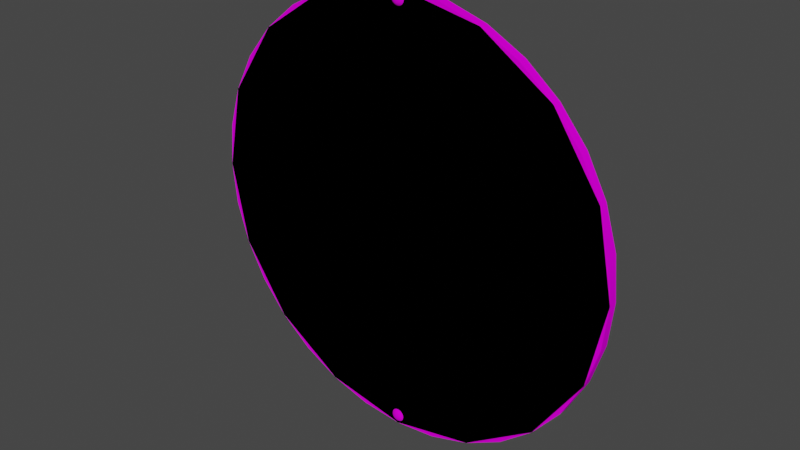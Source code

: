 # Source: trolley_stop.blend  (saved by Blender 2.92.15; exported with 4.5.12 LTS)
import bpy
from mathutils import Matrix  # noqa: F401  (used for matrix-valued properties, if any)

bpy.ops.wm.read_factory_settings(use_empty=True)
scene = bpy.context.scene
scene.name = 'light_signal001a.qc'

# ---- collections
col_trolleysign = bpy.data.collections.new('trolleysign'); scene.collection.children.link(col_trolleysign)
col_trolleysign_lod1 = bpy.data.collections.new('trolleysign_LoD1'); scene.collection.children.link(col_trolleysign_lod1)
col_trolleysign_lod2 = bpy.data.collections.new('trolleysign_LoD2'); scene.collection.children.link(col_trolleysign_lod2)
col_trolleysign_lod3 = bpy.data.collections.new('trolleysign_LoD3'); scene.collection.children.link(col_trolleysign_lod3)
col_trolleysign_phy = bpy.data.collections.new('trolleysign_phy'); scene.collection.children.link(col_trolleysign_phy)

# ---- images (referenced by path relative to the original .blend; pixels are not part of the script)
import os
ASSET_DIR = os.environ.get("B2B_ASSET_DIR", "")  # directory of the original .blend (textures are referenced by path, not embedded)
HERE = os.path.dirname(os.path.abspath(__file__))  # packed textures are extracted next to this script under _unpacked/

def load_image(name, relpath, width, height, colorspace="sRGB"):
    """Load a texture the original file referenced (path relative to the .blend, or extracted next to this script)."""
    p = next((c for c in (os.path.join(HERE, relpath), os.path.join(ASSET_DIR, relpath)) if relpath and os.path.exists(c)), "")
    if p:
        img = bpy.data.images.load(p, check_existing=True)
        img.name = name
    else:  # same state as the original file: an image datablock whose file is absent (Cycles renders it pink)
        img = bpy.data.images.new(name, width, height)
        img.source = "FILE"
        img.filepath = "//" + (relpath or name)
    img.colorspace_settings.name = colorspace
    return img
img_jazz_streetsign = load_image('jazz_streetsign', 'jazz_streetsign.tga', 1024, 1024, 'sRGB')

# ---- materials (node trees are filled in below, after node groups)
mat_jazz_streetsign = bpy.data.materials.new('jazz_streetsign')

# ---- material node trees
mat_jazz_streetsign.use_nodes = True; mat_jazz_streetsign.node_tree.nodes.clear()
_N = mat_jazz_streetsign.node_tree.nodes; _L = mat_jazz_streetsign.node_tree.links
n0 = _N.new('ShaderNodeBsdfPrincipled'); n0.name = 'Principled BSDF'; n0.location = (10, 300)
n0.distribution = 'GGX'
n0.subsurface_method = 'BURLEY'
n0.inputs[3].default_value = 1.45
n0.inputs[13].default_value = 0.0
n0.inputs[27].default_value = (0.0, 0.0, 0.0, 1.0)
n0.inputs[28].default_value = 1.0
n1 = _N.new('ShaderNodeOutputMaterial'); n1.name = 'Material Output'; n1.location = (300, 300)
n2 = _N.new('ShaderNodeTexImage'); n2.name = 'Image Texture'; n2.location = (-450, 242)
n2.image = img_jazz_streetsign
_L.new(n0.outputs[0], n1.inputs[0])
_L.new(n2.outputs[0], n0.inputs[0])
n1.is_active_output = True

# ---- world
world_world = bpy.data.worlds.new('World'); scene.world = world_world
world_world.use_nodes = True; world_world.node_tree.nodes.clear()
_N = world_world.node_tree.nodes; _L = world_world.node_tree.links
n0 = _N.new('ShaderNodeOutputWorld'); n0.name = 'World Output'; n0.location = (300, 300)
n1 = _N.new('ShaderNodeBackground'); n1.name = 'Background'; n1.location = (10, 300)
n1.inputs[0].default_value = (0.05088, 0.05088, 0.05088, 1.0)
_L.new(n1.outputs[0], n0.inputs[0])
n0.is_active_output = True
world_world.color = (0.05088, 0.05088, 0.05088)
world_world.use_sun_shadow = False
world_world.sun_shadow_jitter_overblur = 0.0

# ---- meshes
me_cube_001 = bpy.data.meshes.new('Cube.001')
me_cube_001.from_pydata([(0.0, -2.453, 32.2), (0.0, -2.311, 32.48), (0.0, -2.125, 32.64), (0.07699, -2.53, 31.81), (0.2193, -2.453, 32.15), (0.3281, -2.311, 32.42), (0.3871, -2.125, 32.56), (0.1423, -2.53, 31.77), (0.4051, -2.453, 32.03), (0.6063, -2.311, 32.23), (0.7152, -2.125, 32.34), (0.1859, -2.53, 31.7), (0.5293, -2.453, 31.84), (0.7922, -2.311, 31.95), (0.9344, -2.125, 32.01), (0.2012, -2.53, 31.63), (0.5729, -2.453, 31.63), (0.8575, -2.311, 31.63), (1.011, -2.125, 31.63), (0.1859, -2.53, 31.55), (0.5293, -2.453, 31.41), (0.7922, -2.311, 31.3), (0.9344, -2.125, 31.24), (0.1423, -2.53, 31.48), (0.4051, -2.453, 31.22), (0.6063, -2.311, 31.02), (0.7152, -2.125, 30.91), (0.07699, -2.53, 31.44), (0.2193, -2.453, 31.1), (0.3281, -2.311, 30.83), (0.3871, -2.125, 30.69), (0.0, -2.53, 31.42), (0.0, -2.453, 31.05), (0.0, -2.311, 30.77), (0.0, -2.125, 30.61), (-0.07699, -2.53, 31.44), (-0.2193, -2.453, 31.1), (-0.3281, -2.311, 30.83), (-0.3871, -2.125, 30.69), (-0.1423, -2.53, 31.48), (-0.4051, -2.453, 31.22), (-0.6063, -2.311, 31.02), (-0.7152, -2.125, 30.91), (-3.278e-07, -2.54, 31.63), (-0.1859, -2.53, 31.55), (-0.5293, -2.453, 31.41), (-0.7922, -2.311, 31.3), (-0.9344, -2.125, 31.24), (-0.2012, -2.53, 31.63), (-0.5729, -2.453, 31.63), (-0.8575, -2.311, 31.63), (-1.011, -2.125, 31.63), (-0.1859, -2.53, 31.7), (-0.5293, -2.453, 31.84), (-0.7922, -2.311, 31.95), (-0.9344, -2.125, 32.01), (-0.1423, -2.53, 31.77), (-0.4051, -2.453, 32.03), (-0.6063, -2.311, 32.23), (-0.7152, -2.125, 32.34), (-0.07699, -2.53, 31.81), (-0.2193, -2.453, 32.15), (-0.3281, -2.311, 32.42), (-0.3871, -2.125, 32.56), (0.0, -2.53, 31.83)], [], [(43, 7, 3), (61, 0, 1, 62), (5, 1, 0, 4), (12, 8, 7, 11), (6, 2, 1, 5), (64, 3, 4, 0), (14, 10, 9, 13), (43, 11, 7), (13, 9, 8, 12), (16, 12, 11, 15), (18, 14, 13, 17), (62, 1, 2, 63), (43, 15, 11), (17, 13, 12, 16), (20, 16, 15, 19), (22, 18, 17, 21), (43, 19, 15), (21, 17, 16, 20), (26, 22, 21, 25), (24, 20, 19, 23), (25, 21, 20, 24), (30, 26, 25, 29), (43, 23, 19), (28, 24, 23, 27), (29, 25, 24, 28), (34, 30, 29, 33), (43, 27, 23), (32, 28, 27, 31), (43, 31, 27), (33, 29, 28, 32), (36, 32, 31, 35), (38, 34, 33, 37), (43, 35, 31), (37, 33, 32, 36), (40, 36, 35, 39), (42, 38, 37, 41), (43, 39, 35), (41, 37, 36, 40), (46, 41, 40, 45), (45, 40, 39, 44), (47, 42, 41, 46), (43, 44, 39), (50, 46, 45, 49), (49, 45, 44, 48), (51, 47, 46, 50), (43, 48, 44), (53, 49, 48, 52), (55, 51, 50, 54), (43, 52, 48), (54, 50, 49, 53), (59, 55, 54, 58), (57, 53, 52, 56), (43, 56, 52), (58, 54, 53, 57), (63, 59, 58, 62), (61, 57, 56, 60), (43, 60, 56), (62, 58, 57, 61), (0, 61, 60, 64), (43, 64, 60), (10, 6, 5, 9), (43, 3, 64), (9, 5, 4, 8), (8, 4, 3, 7)])
me_cube_001.polygons.foreach_set('use_smooth', [True] * 64)
_uv = me_cube_001.uv_layers.new(name='UVMap')
_uv.uv.foreach_set('vector', [0.1721, 0.1001, 0.169, 0.1147, 0.1637, 0.1124, 0.1299, 0.1081, 0.1361, 0.1237, 0.1159, 0.1369, 0.1059, 0.1127, 0.1342, 0.1559, 0.1159, 0.1369, 0.1361, 0.1237, 0.1479, 0.1356, 0.1802, 0.1424, 0.1633, 0.1422, 0.169, 0.1147, 0.1749, 0.1147, 0.123, 0.1723, 0.09894, 0.148, 0.1159, 0.1369, 0.1342, 0.1559, 0.1596, 0.1083, 0.1637, 0.1124, 0.1479, 0.1356, 0.1361, 0.1237, 0.1891, 0.186, 0.1545, 0.186, 0.1586, 0.1659, 0.1848, 0.1662, 0.1721, 0.1001, 0.1749, 0.1147, 0.169, 0.1147, 0.1848, 0.1662, 0.1586, 0.1659, 0.1633, 0.1422, 0.1802, 0.1424, 0.1957, 0.1359, 0.1802, 0.1424, 0.1749, 0.1147, 0.1802, 0.1126, 0.2206, 0.1727, 0.1891, 0.186, 0.1848, 0.1662, 0.2091, 0.1562, 0.1059, 0.1127, 0.1159, 0.1369, 0.09894, 0.148, 0.08651, 0.1163, 0.1721, 0.1001, 0.1802, 0.1126, 0.1749, 0.1147, 0.2091, 0.1562, 0.1848, 0.1662, 0.1802, 0.1424, 0.1957, 0.1359, 0.2076, 0.1242, 0.1957, 0.1359, 0.1802, 0.1126, 0.1844, 0.1085, 0.2445, 0.1485, 0.2206, 0.1727, 0.2091, 0.1562, 0.2278, 0.1376, 0.1721, 0.1001, 0.1844, 0.1085, 0.1802, 0.1126, 0.2278, 0.1376, 0.2091, 0.1562, 0.1957, 0.1359, 0.2076, 0.1242, 0.2573, 0.1172, 0.2445, 0.1485, 0.2278, 0.1376, 0.2379, 0.1136, 0.2142, 0.1088, 0.2076, 0.1242, 0.1844, 0.1085, 0.1866, 0.1032, 0.2379, 0.1136, 0.2278, 0.1376, 0.2076, 0.1242, 0.2142, 0.1088, 0.2573, 0.08374, 0.2573, 0.1172, 0.2379, 0.1136, 0.2381, 0.08745, 0.1721, 0.1001, 0.1866, 0.1032, 0.1844, 0.1085, 0.2142, 0.09207, 0.2142, 0.1088, 0.1866, 0.1032, 0.1867, 0.09734, 0.2381, 0.08745, 0.2379, 0.1136, 0.2142, 0.1088, 0.2142, 0.09207, 0.2449, 0.05228, 0.2573, 0.08374, 0.2381, 0.08745, 0.228, 0.06335, 0.1721, 0.1001, 0.1867, 0.09734, 0.1866, 0.1032, 0.208, 0.07653, 0.2142, 0.09207, 0.1867, 0.09734, 0.1845, 0.09197, 0.1721, 0.1001, 0.1845, 0.09197, 0.1867, 0.09734, 0.228, 0.06335, 0.2381, 0.08745, 0.2142, 0.09207, 0.208, 0.07653, 0.1962, 0.06468, 0.208, 0.07653, 0.1845, 0.09197, 0.1805, 0.08783, 0.221, 0.02814, 0.2449, 0.05228, 0.228, 0.06335, 0.2099, 0.04449, 0.1721, 0.1001, 0.1805, 0.08783, 0.1845, 0.09197, 0.2099, 0.04449, 0.228, 0.06335, 0.208, 0.07653, 0.1962, 0.06468, 0.1808, 0.05808, 0.1962, 0.06468, 0.1805, 0.08783, 0.1751, 0.08555, 0.1897, 0.01453, 0.221, 0.02814, 0.2099, 0.04449, 0.1856, 0.03448, 0.1721, 0.1001, 0.1751, 0.08555, 0.1805, 0.08783, 0.1856, 0.03448, 0.2099, 0.04449, 0.1962, 0.06468, 0.1808, 0.05808, 0.1595, 0.03402, 0.1856, 0.03448, 0.1808, 0.05808, 0.164, 0.05782, 0.164, 0.05782, 0.1808, 0.05808, 0.1751, 0.08555, 0.1693, 0.08549, 0.1555, 0.01444, 0.1897, 0.01453, 0.1856, 0.03448, 0.1595, 0.03402, 0.1721, 0.1001, 0.1693, 0.08549, 0.1751, 0.08555, 0.1351, 0.0438, 0.1595, 0.03402, 0.164, 0.05782, 0.1485, 0.06422, 0.1485, 0.06422, 0.164, 0.05782, 0.1693, 0.08549, 0.1639, 0.08766, 0.1243, 0.0273, 0.1555, 0.01444, 0.1595, 0.03402, 0.1351, 0.0438, 0.1721, 0.1001, 0.1639, 0.08766, 0.1693, 0.08549, 0.1365, 0.07592, 0.1485, 0.06422, 0.1639, 0.08766, 0.1598, 0.09175, 0.09978, 0.05095, 0.1243, 0.0273, 0.1351, 0.0438, 0.1166, 0.06236, 0.1721, 0.1001, 0.1598, 0.09175, 0.1639, 0.08766, 0.1166, 0.06236, 0.1351, 0.0438, 0.1485, 0.06422, 0.1365, 0.07592, 0.08663, 0.08255, 0.09978, 0.05095, 0.1166, 0.06236, 0.1063, 0.08635, 0.13, 0.09143, 0.1365, 0.07592, 0.1598, 0.09175, 0.1575, 0.09709, 0.1721, 0.1001, 0.1575, 0.09709, 0.1598, 0.09175, 0.1063, 0.08635, 0.1166, 0.06236, 0.1365, 0.07592, 0.13, 0.09143, 0.08651, 0.1163, 0.08663, 0.08255, 0.1063, 0.08635, 0.1059, 0.1127, 0.1299, 0.1081, 0.13, 0.09143, 0.1575, 0.09709, 0.1575, 0.1029, 0.1721, 0.1001, 0.1575, 0.1029, 0.1575, 0.09709, 0.1059, 0.1127, 0.1063, 0.08635, 0.13, 0.09143, 0.1299, 0.1081, 0.1361, 0.1237, 0.1299, 0.1081, 0.1575, 0.1029, 0.1596, 0.1083, 0.1721, 0.1001, 0.1596, 0.1083, 0.1575, 0.1029, 0.1545, 0.186, 0.123, 0.1723, 0.1342, 0.1559, 0.1586, 0.1659, 0.1721, 0.1001, 0.1637, 0.1124, 0.1596, 0.1083, 0.1586, 0.1659, 0.1342, 0.1559, 0.1479, 0.1356, 0.1633, 0.1422, 0.1633, 0.1422, 0.1479, 0.1356, 0.1637, 0.1124, 0.169, 0.1147])
me_cube_001.materials.append(mat_jazz_streetsign)
me_cube_001.use_remesh_fix_poles = True
me_cube_001.use_remesh_preserve_attributes = False
me_cube_001.use_mirror_vertex_groups = False
me_cube_001.update()
me_cylinder_002 = bpy.data.meshes.new('Cylinder.002')
me_cylinder_002.from_pydata([(-7.816e-14, -0.75, -1.02e-05), (-7.816e-14, -2.125, -1.024e-05), (-7.816e-14, -0.75, 33.0), (-7.816e-14, -2.125, 33.0), (6.438, -0.75, 32.37), (6.438, -2.125, 32.37), (12.63, -0.75, 30.49), (12.63, -2.125, 30.49), (18.33, -0.75, 27.44), (18.33, -2.125, 27.44), (23.33, -0.75, 23.33), (23.33, -2.125, 23.33), (27.44, -0.75, 18.33), (27.44, -2.125, 18.33), (30.49, -0.75, 12.63), (30.49, -2.125, 12.63), (32.37, -0.75, 6.438), (32.37, -2.125, 6.438), (33.0, -0.75, -7.745e-06), (33.0, -2.125, -7.786e-06), (32.37, -0.75, -6.438), (32.37, -2.125, -6.438), (30.49, -0.75, -12.63), (30.49, -2.125, -12.63), (27.44, -0.75, -18.33), (27.44, -2.125, -18.33), (23.33, -0.75, -23.33), (23.33, -2.125, -23.33), (18.33, -0.75, -27.44), (18.33, -2.125, -27.44), (12.63, -0.75, -30.49), (12.63, -2.125, -30.49), (6.438, -0.75, -32.37), (6.438, -2.125, -32.37), (-1.075e-05, -0.75, -33.0), (-1.075e-05, -2.125, -33.0), (-6.438, -0.75, -32.37), (-6.438, -2.125, -32.37), (-12.63, -0.75, -30.49), (-12.63, -2.125, -30.49), (-18.33, -0.75, -27.44), (-18.33, -2.125, -27.44), (-23.33, -0.75, -23.33), (-23.33, -2.125, -23.33), (-27.44, -0.75, -18.33), (-27.44, -2.125, -18.33), (-30.49, -0.75, -12.63), (-30.49, -2.125, -12.63), (-32.37, -0.75, -6.438), (-32.37, -2.125, -6.438), (-33.0, -0.75, 2.164e-05), (-33.0, -2.125, 2.16e-05), (-32.37, -0.75, 6.438), (-32.37, -2.125, 6.438), (-30.49, -0.75, 12.63), (-30.49, -2.125, 12.63), (-27.44, -0.75, 18.33), (-27.44, -2.125, 18.33), (-23.33, -0.75, 23.33), (-23.33, -2.125, 23.33), (-18.33, -0.75, 27.44), (-18.33, -2.125, 27.44), (-12.63, -0.75, 30.49), (-12.63, -2.125, 30.49), (-6.438, -0.75, 32.37), (-6.438, -2.125, 32.37)], [], [(0, 2, 4), (1, 5, 3), (2, 3, 5, 4), (0, 4, 6), (1, 7, 5), (4, 5, 7, 6), (0, 6, 8), (1, 9, 7), (6, 7, 9, 8), (0, 8, 10), (1, 11, 9), (8, 9, 11, 10), (0, 10, 12), (1, 13, 11), (10, 11, 13, 12), (0, 12, 14), (1, 15, 13), (12, 13, 15, 14), (0, 14, 16), (1, 17, 15), (14, 15, 17, 16), (0, 16, 18), (1, 19, 17), (16, 17, 19, 18), (0, 18, 20), (1, 21, 19), (18, 19, 21, 20), (0, 20, 22), (1, 23, 21), (20, 21, 23, 22), (0, 22, 24), (1, 25, 23), (22, 23, 25, 24), (0, 24, 26), (1, 27, 25), (24, 25, 27, 26), (0, 26, 28), (1, 29, 27), (26, 27, 29, 28), (0, 28, 30), (1, 31, 29), (28, 29, 31, 30), (0, 30, 32), (1, 33, 31), (30, 31, 33, 32), (0, 32, 34), (1, 35, 33), (32, 33, 35, 34), (0, 34, 36), (1, 37, 35), (34, 35, 37, 36), (0, 36, 38), (1, 39, 37), (36, 37, 39, 38), (0, 38, 40), (1, 41, 39), (38, 39, 41, 40), (0, 40, 42), (1, 43, 41), (40, 41, 43, 42), (0, 42, 44), (1, 45, 43), (42, 43, 45, 44), (0, 44, 46), (1, 47, 45), (44, 45, 47, 46), (0, 46, 48), (1, 49, 47), (46, 47, 49, 48), (0, 48, 50), (1, 51, 49), (48, 49, 51, 50), (0, 50, 52), (1, 53, 51), (50, 51, 53, 52), (0, 52, 54), (1, 55, 53), (52, 53, 55, 54), (0, 54, 56), (1, 57, 55), (54, 55, 57, 56), (0, 56, 58), (1, 59, 57), (56, 57, 59, 58), (0, 58, 60), (1, 61, 59), (58, 59, 61, 60), (0, 60, 62), (1, 63, 61), (60, 61, 63, 62), (0, 62, 64), (1, 65, 63), (62, 63, 65, 64), (0, 64, 2), (1, 3, 65), (64, 65, 3, 2)])
me_cylinder_002.polygons.foreach_set('use_smooth', [True] * 96)
_k = set([(2, 4), (2, 64), (3, 5), (3, 65), (4, 6), (5, 7), (6, 8), (7, 9), (8, 10), (9, 11), (10, 12), (11, 13), (12, 14), (13, 15), (14, 16), (15, 17), (16, 18), (17, 19), (18, 20), (19, 21), (20, 22), (21, 23), (22, 24), (23, 25), (24, 26), (25, 27), (26, 28), (27, 29), (28, 30), (29, 31), (30, 32), (31, 33), (32, 34), (33, 35), (34, 36), (35, 37), (36, 38), (37, 39), (38, 40), (39, 41), (40, 42), (41, 43), (42, 44), (43, 45), (44, 46), (45, 47), (46, 48), (47, 49), (48, 50), (49, 51), (50, 52), (51, 53), (52, 54), (53, 55), (54, 56), (55, 57), (56, 58), (57, 59), (58, 60), (59, 61), (60, 62), (61, 63), (62, 64), (63, 65)])
me_cylinder_002.attributes.new('sharp_edge', 'BOOLEAN', 'EDGE').data.foreach_set('value', [ (min(e.vertices), max(e.vertices)) in _k for e in me_cylinder_002.edges])
_uv = me_cylinder_002.uv_layers.new(name='UVMap')
_uv.uv.foreach_set('vector', [0.3945, 0.7363, 0.3945, 0.8563, 0.4179, 0.854, 0.7471, 0.608, 0.7939, 0.8434, 0.7471, 0.848, 0.747, 0.8559, 0.7471, 0.8504, 0.7944, 0.8458, 0.7954, 0.8512, 0.3945, 0.7363, 0.4179, 0.854, 0.4405, 0.8472, 0.7471, 0.608, 0.8389, 0.8298, 0.7939, 0.8434, 0.7954, 0.8512, 0.7944, 0.8458, 0.8398, 0.832, 0.8419, 0.8371, 0.3945, 0.7363, 0.4405, 0.8472, 0.4612, 0.8361, 0.7471, 0.608, 0.8804, 0.8076, 0.8389, 0.8298, 0.8419, 0.8371, 0.8398, 0.832, 0.8817, 0.8096, 0.8848, 0.8142, 0.3945, 0.7363, 0.4612, 0.8361, 0.4794, 0.8212, 0.7471, 0.608, 0.9168, 0.7777, 0.8804, 0.8076, 0.8848, 0.8142, 0.8817, 0.8096, 0.9185, 0.7794, 0.9223, 0.7834, 0.3945, 0.7363, 0.4794, 0.8212, 0.4943, 0.803, 0.7471, 0.608, 0.9466, 0.7414, 0.9168, 0.7777, 0.9223, 0.7834, 0.9185, 0.7794, 0.9486, 0.7427, 0.9532, 0.7458, 0.3945, 0.7363, 0.4943, 0.803, 0.5054, 0.7823, 0.7471, 0.608, 0.9688, 0.6999, 0.9466, 0.7414, 0.9532, 0.7458, 0.9486, 0.7427, 0.971, 0.7008, 0.9761, 0.703, 0.3945, 0.7363, 0.5054, 0.7823, 0.5122, 0.7597, 0.7471, 0.608, 0.9825, 0.6549, 0.9688, 0.6999, 0.9761, 0.703, 0.971, 0.7008, 0.9848, 0.6553, 0.9902, 0.6565, 0.3945, 0.7363, 0.5122, 0.7597, 0.5145, 0.7363, 0.7471, 0.608, 0.9871, 0.608, 0.9825, 0.6549, 0.9902, 0.6565, 0.9848, 0.6553, 0.9895, 0.608, 0.995, 0.6081, 0.3945, 0.7363, 0.5145, 0.7363, 0.5122, 0.7129, 0.7471, 0.608, 0.9825, 0.5612, 0.9871, 0.608, 0.995, 0.6081, 0.9895, 0.608, 0.9848, 0.5608, 0.9902, 0.5597, 0.3945, 0.7363, 0.5122, 0.7129, 0.5054, 0.6904, 0.7471, 0.608, 0.9688, 0.5162, 0.9825, 0.5612, 0.9902, 0.5597, 0.9848, 0.5608, 0.971, 0.5153, 0.9761, 0.5132, 0.3945, 0.7363, 0.5054, 0.6904, 0.4943, 0.6697, 0.7471, 0.608, 0.9466, 0.4747, 0.9688, 0.5162, 0.9761, 0.5132, 0.971, 0.5153, 0.9486, 0.4734, 0.9532, 0.4704, 0.3945, 0.7363, 0.4943, 0.6697, 0.4794, 0.6515, 0.7471, 0.608, 0.9168, 0.4383, 0.9466, 0.4747, 0.9532, 0.4704, 0.9486, 0.4734, 0.9185, 0.4366, 0.9224, 0.4328, 0.3945, 0.7363, 0.4794, 0.6515, 0.4612, 0.6366, 0.7471, 0.608, 0.8804, 0.4085, 0.9168, 0.4383, 0.9224, 0.4328, 0.9185, 0.4366, 0.8817, 0.4065, 0.8849, 0.402, 0.3945, 0.7363, 0.4612, 0.6366, 0.4405, 0.6255, 0.7471, 0.608, 0.8389, 0.3863, 0.8804, 0.4085, 0.8849, 0.402, 0.8817, 0.4065, 0.8398, 0.3841, 0.842, 0.379, 0.3945, 0.7363, 0.4405, 0.6255, 0.4179, 0.6186, 0.7471, 0.608, 0.7939, 0.3727, 0.8389, 0.3863, 0.842, 0.379, 0.8398, 0.3841, 0.7944, 0.3703, 0.7955, 0.3649, 0.3945, 0.7363, 0.4179, 0.6186, 0.3945, 0.6163, 0.7471, 0.608, 0.7471, 0.368, 0.7939, 0.3727, 0.7955, 0.3649, 0.7944, 0.3703, 0.7471, 0.3656, 0.7471, 0.3601, 0.3945, 0.7363, 0.3945, 0.6163, 0.3711, 0.6186, 0.7471, 0.608, 0.7003, 0.3727, 0.7471, 0.368, 0.7471, 0.3601, 0.7471, 0.3656, 0.6998, 0.3703, 0.6988, 0.3649, 0.3945, 0.7363, 0.3711, 0.6186, 0.3486, 0.6255, 0.7471, 0.608, 0.6552, 0.3863, 0.7003, 0.3727, 0.6988, 0.3649, 0.6998, 0.3703, 0.6543, 0.3841, 0.6523, 0.379, 0.3945, 0.7363, 0.3486, 0.6255, 0.3279, 0.6366, 0.7471, 0.608, 0.6137, 0.4085, 0.6552, 0.3863, 0.6523, 0.379, 0.6543, 0.3841, 0.6124, 0.4065, 0.6094, 0.4019, 0.3945, 0.7363, 0.3279, 0.6366, 0.3097, 0.6515, 0.7471, 0.608, 0.5774, 0.4383, 0.6137, 0.4085, 0.6094, 0.4019, 0.6124, 0.4065, 0.5757, 0.4366, 0.5718, 0.4327, 0.3945, 0.7363, 0.3097, 0.6515, 0.2948, 0.6697, 0.7471, 0.608, 0.5475, 0.4747, 0.5774, 0.4383, 0.5718, 0.4327, 0.5757, 0.4366, 0.5455, 0.4734, 0.541, 0.4703, 0.3945, 0.7363, 0.2948, 0.6697, 0.2837, 0.6904, 0.7471, 0.608, 0.5253, 0.5162, 0.5475, 0.4747, 0.541, 0.4703, 0.5455, 0.4734, 0.5231, 0.5153, 0.5181, 0.5131, 0.3945, 0.7363, 0.2837, 0.6904, 0.2768, 0.7129, 0.7471, 0.608, 0.5117, 0.5612, 0.5253, 0.5162, 0.5181, 0.5131, 0.5231, 0.5153, 0.5093, 0.5608, 0.504, 0.5596, 0.3945, 0.7363, 0.2768, 0.7129, 0.2745, 0.7363, 0.7471, 0.608, 0.5071, 0.608, 0.5117, 0.5612, 0.504, 0.5596, 0.5093, 0.5608, 0.5047, 0.608, 0.4992, 0.608, 0.3945, 0.7363, 0.2745, 0.7363, 0.2768, 0.7597, 0.7471, 0.608, 0.5117, 0.6549, 0.5071, 0.608, 0.4992, 0.608, 0.5047, 0.608, 0.5093, 0.6553, 0.5039, 0.6563, 0.3945, 0.7363, 0.2768, 0.7597, 0.2837, 0.7823, 0.7471, 0.608, 0.5253, 0.6999, 0.5117, 0.6549, 0.5039, 0.6563, 0.5093, 0.6553, 0.5231, 0.7008, 0.518, 0.7029, 0.3945, 0.7363, 0.2837, 0.7823, 0.2948, 0.803, 0.7471, 0.608, 0.5475, 0.7414, 0.5253, 0.6999, 0.518, 0.7029, 0.5231, 0.7008, 0.5455, 0.7427, 0.5409, 0.7457, 0.3945, 0.7363, 0.2948, 0.803, 0.3097, 0.8212, 0.7471, 0.608, 0.5774, 0.7777, 0.5475, 0.7414, 0.5409, 0.7457, 0.5455, 0.7427, 0.5757, 0.7794, 0.5717, 0.7833, 0.3945, 0.7363, 0.3097, 0.8212, 0.3279, 0.8361, 0.7471, 0.608, 0.6137, 0.8076, 0.5774, 0.7777, 0.5717, 0.7833, 0.5757, 0.7794, 0.6124, 0.8096, 0.6093, 0.8141, 0.3945, 0.7363, 0.3279, 0.8361, 0.3486, 0.8472, 0.7471, 0.608, 0.6552, 0.8298, 0.6137, 0.8076, 0.6093, 0.8141, 0.6124, 0.8096, 0.6543, 0.832, 0.6522, 0.837, 0.3945, 0.7363, 0.3486, 0.8472, 0.3711, 0.854, 0.7471, 0.608, 0.7003, 0.8434, 0.6552, 0.8298, 0.6522, 0.837, 0.6543, 0.832, 0.6998, 0.8458, 0.6987, 0.8512, 0.3945, 0.7363, 0.3711, 0.854, 0.3945, 0.8563, 0.7471, 0.608, 0.7471, 0.848, 0.7003, 0.8434, 0.6987, 0.8512, 0.6998, 0.8458, 0.7471, 0.8504, 0.747, 0.8559])
me_cylinder_002.materials.append(mat_jazz_streetsign)
me_cylinder_002.use_remesh_fix_poles = True
me_cylinder_002.use_remesh_preserve_attributes = False
me_cylinder_002.use_mirror_vertex_groups = False
me_cylinder_002.update()
me_cylinder_007 = bpy.data.meshes.new('Cylinder.007')
me_cylinder_007.from_pydata([(-7.816e-14, -0.75, -1.02e-05), (-7.816e-14, -2.125, -1.024e-05), (-7.816e-14, -0.75, 33.0), (-7.816e-14, -2.125, 33.0), (12.63, -0.75, 30.49), (12.63, -2.125, 30.49), (23.33, -0.75, 23.33), (23.33, -2.125, 23.33), (30.49, -0.75, 12.63), (30.49, -2.125, 12.63), (33.0, -0.75, -7.745e-06), (33.0, -2.125, -7.786e-06), (30.49, -0.75, -12.63), (30.49, -2.125, -12.63), (23.33, -0.75, -23.33), (23.33, -2.125, -23.33), (12.63, -0.75, -30.49), (12.63, -2.125, -30.49), (-1.075e-05, -0.75, -33.0), (-1.075e-05, -2.125, -33.0), (-12.63, -0.75, -30.49), (-12.63, -2.125, -30.49), (-23.33, -0.75, -23.33), (-23.33, -2.125, -23.33), (-30.49, -0.75, -12.63), (-30.49, -2.125, -12.63), (-33.0, -0.75, 2.164e-05), (-33.0, -2.125, 2.16e-05), (-30.49, -0.75, 12.63), (-30.49, -2.125, 12.63), (-23.33, -0.75, 23.33), (-23.33, -2.125, 23.33), (-12.63, -0.75, 30.49), (-12.63, -2.125, 30.49)], [], [(1, 5, 3), (3, 5, 4, 2), (4, 6, 0), (1, 7, 5), (5, 7, 6, 4), (6, 8, 0), (1, 9, 7), (7, 9, 8, 6), (8, 10, 0), (1, 11, 9), (9, 11, 10, 8), (10, 12, 0), (1, 13, 11), (11, 13, 12, 10), (12, 14, 0), (1, 15, 13), (13, 15, 14, 12), (14, 16, 0), (1, 17, 15), (15, 17, 16, 14), (16, 18, 0), (1, 19, 17), (17, 19, 18, 16), (18, 20, 0), (1, 21, 19), (19, 21, 20, 18), (20, 22, 0), (1, 23, 21), (21, 23, 22, 20), (22, 24, 0), (1, 25, 23), (23, 25, 24, 22), (24, 26, 0), (1, 27, 25), (25, 27, 26, 24), (26, 28, 0), (1, 29, 27), (27, 29, 28, 26), (28, 30, 0), (1, 31, 29), (29, 31, 30, 28), (30, 32, 0), (1, 33, 31), (31, 33, 32, 30), (32, 2, 0), (1, 3, 33), (33, 3, 2, 32), (2, 4, 0)])
me_cylinder_007.polygons.foreach_set('use_smooth', [True] * 48)
_k = set([(2, 4), (2, 32), (3, 5), (3, 33), (4, 6), (5, 7), (6, 8), (7, 9), (8, 10), (9, 11), (10, 12), (11, 13), (12, 14), (13, 15), (14, 16), (15, 17), (16, 18), (17, 19), (18, 20), (19, 21), (20, 22), (21, 23), (22, 24), (23, 25), (24, 26), (25, 27), (26, 28), (27, 29), (28, 30), (29, 31), (30, 32), (31, 33)])
me_cylinder_007.attributes.new('sharp_edge', 'BOOLEAN', 'EDGE').data.foreach_set('value', [ (min(e.vertices), max(e.vertices)) in _k for e in me_cylinder_007.edges])
_uv = me_cylinder_007.uv_layers.new(name='UVMap')
_uv.uv.foreach_set('vector', [0.7471, 0.608, 0.8389, 0.8298, 0.7471, 0.848, 0.7471, 0.8504, 0.8398, 0.832, 0.8419, 0.8371, 0.747, 0.8559, 0.4405, 0.8472, 0.4794, 0.8212, 0.3945, 0.7363, 0.7471, 0.608, 0.9168, 0.7777, 0.8389, 0.8298, 0.8398, 0.832, 0.9185, 0.7794, 0.9223, 0.7834, 0.8419, 0.8371, 0.4794, 0.8212, 0.5054, 0.7823, 0.3945, 0.7363, 0.7471, 0.608, 0.9688, 0.6999, 0.9168, 0.7777, 0.9185, 0.7794, 0.971, 0.7008, 0.9761, 0.703, 0.9223, 0.7834, 0.5054, 0.7823, 0.5145, 0.7363, 0.3945, 0.7363, 0.7471, 0.608, 0.9871, 0.608, 0.9688, 0.6999, 0.971, 0.7008, 0.9895, 0.608, 0.995, 0.6081, 0.9761, 0.703, 0.5145, 0.7363, 0.5054, 0.6904, 0.3945, 0.7363, 0.7471, 0.608, 0.9688, 0.5162, 0.9871, 0.608, 0.9895, 0.608, 0.971, 0.5153, 0.9761, 0.5132, 0.995, 0.6081, 0.5054, 0.6904, 0.4794, 0.6515, 0.3945, 0.7363, 0.7471, 0.608, 0.9168, 0.4383, 0.9688, 0.5162, 0.971, 0.5153, 0.9185, 0.4366, 0.9224, 0.4328, 0.9761, 0.5132, 0.4794, 0.6515, 0.4405, 0.6255, 0.3945, 0.7363, 0.7471, 0.608, 0.8389, 0.3863, 0.9168, 0.4383, 0.9185, 0.4366, 0.8398, 0.3841, 0.842, 0.379, 0.9224, 0.4328, 0.4405, 0.6255, 0.3945, 0.6163, 0.3945, 0.7363, 0.7471, 0.608, 0.7471, 0.368, 0.8389, 0.3863, 0.8398, 0.3841, 0.7471, 0.3656, 0.7471, 0.3601, 0.842, 0.379, 0.3945, 0.6163, 0.3486, 0.6255, 0.3945, 0.7363, 0.7471, 0.608, 0.6552, 0.3863, 0.7471, 0.368, 0.7471, 0.3656, 0.6543, 0.3841, 0.6523, 0.379, 0.7471, 0.3601, 0.3486, 0.6255, 0.3097, 0.6515, 0.3945, 0.7363, 0.7471, 0.608, 0.5774, 0.4383, 0.6552, 0.3863, 0.6543, 0.3841, 0.5757, 0.4366, 0.5718, 0.4327, 0.6523, 0.379, 0.3097, 0.6515, 0.2837, 0.6904, 0.3945, 0.7363, 0.7471, 0.608, 0.5253, 0.5162, 0.5774, 0.4383, 0.5757, 0.4366, 0.5231, 0.5153, 0.5181, 0.5131, 0.5718, 0.4327, 0.2837, 0.6904, 0.2745, 0.7363, 0.3945, 0.7363, 0.7471, 0.608, 0.5071, 0.608, 0.5253, 0.5162, 0.5231, 0.5153, 0.5047, 0.608, 0.4992, 0.608, 0.5181, 0.5131, 0.2745, 0.7363, 0.2837, 0.7823, 0.3945, 0.7363, 0.7471, 0.608, 0.5253, 0.6999, 0.5071, 0.608, 0.5047, 0.608, 0.5231, 0.7008, 0.518, 0.7029, 0.4992, 0.608, 0.2837, 0.7823, 0.3097, 0.8212, 0.3945, 0.7363, 0.7471, 0.608, 0.5774, 0.7777, 0.5253, 0.6999, 0.5231, 0.7008, 0.5757, 0.7794, 0.5717, 0.7833, 0.518, 0.7029, 0.3097, 0.8212, 0.3486, 0.8472, 0.3945, 0.7363, 0.7471, 0.608, 0.6552, 0.8298, 0.5774, 0.7777, 0.5757, 0.7794, 0.6543, 0.832, 0.6522, 0.837, 0.5717, 0.7833, 0.3486, 0.8472, 0.3945, 0.8563, 0.3945, 0.7363, 0.7471, 0.608, 0.7471, 0.848, 0.6552, 0.8298, 0.6543, 0.832, 0.7471, 0.8504, 0.747, 0.8559, 0.6522, 0.837, 0.3945, 0.8563, 0.4405, 0.8472, 0.3945, 0.7363])
me_cylinder_007.materials.append(mat_jazz_streetsign)
me_cylinder_007.use_remesh_fix_poles = True
me_cylinder_007.use_remesh_preserve_attributes = False
me_cylinder_007.use_mirror_vertex_groups = False
me_cylinder_007.update()
me_cylinder_006 = bpy.data.meshes.new('Cylinder.006')
me_cylinder_006.from_pydata([(-7.816e-14, -0.75, -1.02e-05), (-7.816e-14, -2.125, -1.024e-05), (-7.816e-14, -0.75, 33.0), (-7.816e-14, -2.125, 33.0), (23.33, -0.75, 23.33), (23.33, -2.125, 23.33), (33.0, -0.75, -7.745e-06), (33.0, -2.125, -7.786e-06), (23.33, -0.75, -23.33), (23.33, -2.125, -23.33), (-1.075e-05, -0.75, -33.0), (-1.075e-05, -2.125, -33.0), (-23.33, -0.75, -23.33), (-23.33, -2.125, -23.33), (-33.0, -0.75, 2.164e-05), (-33.0, -2.125, 2.16e-05), (-23.33, -0.75, 23.33), (-23.33, -2.125, 23.33)], [], [(4, 6, 0), (1, 5, 3), (1, 7, 5), (6, 8, 0), (1, 9, 7), (8, 10, 0), (1, 11, 9), (10, 12, 0), (1, 13, 11), (12, 14, 0), (1, 15, 13), (14, 16, 0), (1, 17, 15), (16, 2, 0), (1, 3, 17), (2, 4, 0)])
me_cylinder_006.polygons.foreach_set('use_smooth', [True] * 16)
_k = set([(2, 4), (2, 16), (3, 5), (3, 17), (4, 6), (5, 7), (6, 8), (7, 9), (8, 10), (9, 11), (10, 12), (11, 13), (12, 14), (13, 15), (14, 16), (15, 17)])
me_cylinder_006.attributes.new('sharp_edge', 'BOOLEAN', 'EDGE').data.foreach_set('value', [ (min(e.vertices), max(e.vertices)) in _k for e in me_cylinder_006.edges])
_uv = me_cylinder_006.uv_layers.new(name='UVMap')
_uv.uv.foreach_set('vector', [0.4794, 0.8212, 0.5145, 0.7363, 0.3945, 0.7363, 0.7471, 0.608, 0.9168, 0.7777, 0.7471, 0.848, 0.7471, 0.608, 0.9871, 0.608, 0.9168, 0.7777, 0.5145, 0.7363, 0.4794, 0.6515, 0.3945, 0.7363, 0.7471, 0.608, 0.9168, 0.4383, 0.9871, 0.608, 0.4794, 0.6515, 0.3945, 0.6163, 0.3945, 0.7363, 0.7471, 0.608, 0.7471, 0.368, 0.9168, 0.4383, 0.3945, 0.6163, 0.3097, 0.6515, 0.3945, 0.7363, 0.7471, 0.608, 0.5774, 0.4383, 0.7471, 0.368, 0.3097, 0.6515, 0.2745, 0.7363, 0.3945, 0.7363, 0.7471, 0.608, 0.5071, 0.608, 0.5774, 0.4383, 0.2745, 0.7363, 0.3097, 0.8212, 0.3945, 0.7363, 0.7471, 0.608, 0.5774, 0.7777, 0.5071, 0.608, 0.3097, 0.8212, 0.3945, 0.8563, 0.3945, 0.7363, 0.7471, 0.608, 0.7471, 0.848, 0.5774, 0.7777, 0.3945, 0.8563, 0.4794, 0.8212, 0.3945, 0.7363])
me_cylinder_006.materials.append(mat_jazz_streetsign)
me_cylinder_006.use_remesh_fix_poles = True
me_cylinder_006.use_remesh_preserve_attributes = False
me_cylinder_006.use_mirror_vertex_groups = False
me_cylinder_006.update()

# ---- objects
ob_cube_001 = bpy.data.objects.new('Cube.001', me_cube_001)
ob_cylinder_002 = bpy.data.objects.new('Cylinder.002', me_cylinder_002)
ob_cylinder_003 = bpy.data.objects.new('Cylinder.003', me_cylinder_007)
ob_cylinder_001 = bpy.data.objects.new('Cylinder.001', me_cylinder_006)

# ---- transforms, parenting, visibility, modifiers, constraints
ob_cube_001.parent = ob_cylinder_002
ob_cube_001.location = (0.0, 0.0, 0.0)
ob_cube_001.lineart.crease_threshold = 0.0
_m = ob_cube_001.modifiers.new('Mirror', 'MIRROR')
_m.use_axis = (False, False, True)
ob_cylinder_002.location = (0.0, 0.0, 0.0)
ob_cylinder_002.lineart.crease_threshold = 0.0
_m = ob_cylinder_002.modifiers.new('EdgeSplit', 'EDGE_SPLIT')
_m.use_edge_angle = False
ob_cylinder_003.location = (0.0, 0.0, 0.0)
ob_cylinder_003.lineart.crease_threshold = 0.0
_m = ob_cylinder_003.modifiers.new('EdgeSplit', 'EDGE_SPLIT')
_m.use_edge_angle = False
ob_cylinder_001.location = (0.0, 0.0, 0.0)
ob_cylinder_001.lineart.crease_threshold = 0.0
_m = ob_cylinder_001.modifiers.new('EdgeSplit', 'EDGE_SPLIT')
_m.use_edge_angle = False

# ---- collection membership
col_trolleysign.objects.link(ob_cube_001)
col_trolleysign.objects.link(ob_cylinder_002)
col_trolleysign_lod1.objects.link(ob_cylinder_002)
col_trolleysign_lod2.objects.link(ob_cylinder_003)
col_trolleysign_lod3.objects.link(ob_cylinder_001)
col_trolleysign_phy.objects.link(ob_cylinder_003)

# ---- scene / render settings (as saved in the file)
scene.frame_start = 0; scene.frame_end = 0; scene.frame_set(0)
scene.render.engine = 'CYCLES'
scene.cycles.use_denoising = False
scene.cycles.samples = 128
scene.cycles.sampling_pattern = 'TABULATED_SOBOL'
scene.cycles.use_adaptive_sampling = False
scene.cycles.use_light_tree = False
scene.cycles.bake_type = 'DIFFUSE'
scene.view_settings.view_transform = 'Filmic'
bpy.context.view_layer.update()

# ---- added for rendering (the .blend has no active camera and no usable light): camera, sun
cam_auto = bpy.data.cameras.new('AutoCamera')
cam_auto.lens = 50.0
cam_auto.sensor_width = 36.0
cam_auto.clip_end = 1515.87
ob_auto_camera = bpy.data.objects.new('AutoCamera', cam_auto)
scene.collection.objects.link(ob_auto_camera)
ob_auto_camera.location = (86.3746, -105.295, 69.0997)
ob_auto_camera.rotation_euler = (1.09748, -7.21219e-08, 0.694738)
scene.camera = ob_auto_camera
light_auto_sun = bpy.data.lights.new('AutoSun', 'SUN')
light_auto_sun.energy = 3.0
light_auto_sun.angle = 0.0523599
ob_auto_sun = bpy.data.objects.new('AutoSun', light_auto_sun)
scene.collection.objects.link(ob_auto_sun)
ob_auto_sun.rotation_euler = (0.872665, 0.174533, 0.523599)
bpy.context.view_layer.update()
